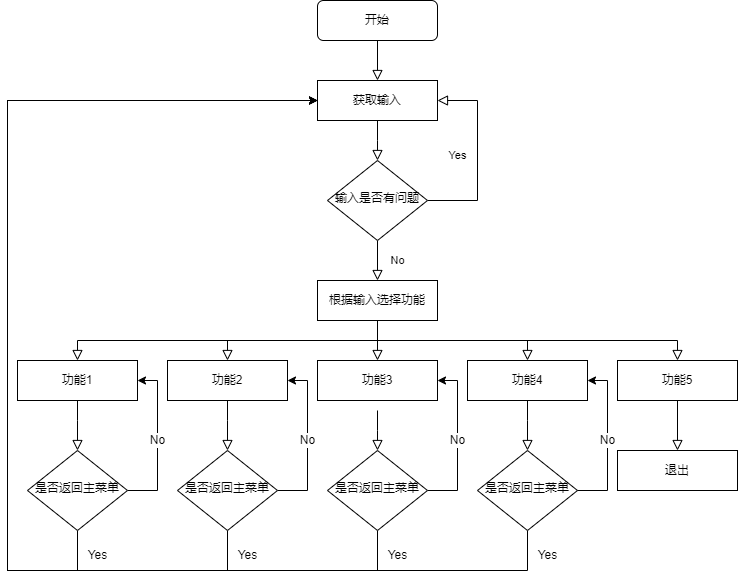

The diagram above was exported from draw.io. Its source (the exported page's mxGraphModel, read from the mxfile embedded in the PNG):
<mxGraphModel dx="1054" dy="665" grid="1" gridSize="10" guides="1" tooltips="1" connect="1" arrows="1" fold="1" page="1" pageScale="1" pageWidth="827" pageHeight="1169" math="0" shadow="0">
  <root>
    <mxCell id="WIyWlLk6GJQsqaUBKTNV-0" />
    <mxCell id="WIyWlLk6GJQsqaUBKTNV-1" parent="WIyWlLk6GJQsqaUBKTNV-0" />
    <mxCell id="WIyWlLk6GJQsqaUBKTNV-2" value="" style="rounded=0;html=1;jettySize=auto;orthogonalLoop=1;fontSize=11;endArrow=block;endFill=0;endSize=8;strokeWidth=1;shadow=0;labelBackgroundColor=none;edgeStyle=orthogonalEdgeStyle;entryX=0.5;entryY=0;entryDx=0;entryDy=0;" parent="WIyWlLk6GJQsqaUBKTNV-1" source="WIyWlLk6GJQsqaUBKTNV-3" target="O87OHqwO2iNjN6u3kozm-0" edge="1">
      <mxGeometry relative="1" as="geometry" />
    </mxCell>
    <mxCell id="WIyWlLk6GJQsqaUBKTNV-3" value="开始" style="rounded=1;whiteSpace=wrap;html=1;fontSize=12;glass=0;strokeWidth=1;shadow=0;" parent="WIyWlLk6GJQsqaUBKTNV-1" vertex="1">
      <mxGeometry x="390" y="70" width="120" height="40" as="geometry" />
    </mxCell>
    <mxCell id="WIyWlLk6GJQsqaUBKTNV-4" value="No" style="rounded=0;html=1;jettySize=auto;orthogonalLoop=1;fontSize=11;endArrow=block;endFill=0;endSize=8;strokeWidth=1;shadow=0;labelBackgroundColor=none;edgeStyle=orthogonalEdgeStyle;entryX=0.5;entryY=0;entryDx=0;entryDy=0;" parent="WIyWlLk6GJQsqaUBKTNV-1" source="WIyWlLk6GJQsqaUBKTNV-6" target="O87OHqwO2iNjN6u3kozm-3" edge="1">
      <mxGeometry y="20" relative="1" as="geometry">
        <mxPoint as="offset" />
      </mxGeometry>
    </mxCell>
    <mxCell id="WIyWlLk6GJQsqaUBKTNV-5" value="Yes" style="edgeStyle=orthogonalEdgeStyle;rounded=0;html=1;jettySize=auto;orthogonalLoop=1;fontSize=11;endArrow=block;endFill=0;endSize=8;strokeWidth=1;shadow=0;labelBackgroundColor=none;entryX=1;entryY=0.5;entryDx=0;entryDy=0;exitX=1;exitY=0.5;exitDx=0;exitDy=0;" parent="WIyWlLk6GJQsqaUBKTNV-1" source="WIyWlLk6GJQsqaUBKTNV-6" target="O87OHqwO2iNjN6u3kozm-0" edge="1">
      <mxGeometry y="20" relative="1" as="geometry">
        <mxPoint as="offset" />
        <mxPoint x="610" y="220" as="targetPoint" />
        <Array as="points">
          <mxPoint x="550" y="270" />
          <mxPoint x="550" y="170" />
        </Array>
      </mxGeometry>
    </mxCell>
    <mxCell id="WIyWlLk6GJQsqaUBKTNV-6" value="输入是否有问题" style="rhombus;whiteSpace=wrap;html=1;shadow=0;fontFamily=Helvetica;fontSize=12;align=center;strokeWidth=1;spacing=6;spacingTop=-4;" parent="WIyWlLk6GJQsqaUBKTNV-1" vertex="1">
      <mxGeometry x="400" y="230" width="100" height="80" as="geometry" />
    </mxCell>
    <mxCell id="O87OHqwO2iNjN6u3kozm-0" value="获取输入" style="rounded=0;whiteSpace=wrap;html=1;" vertex="1" parent="WIyWlLk6GJQsqaUBKTNV-1">
      <mxGeometry x="390" y="150" width="120" height="40" as="geometry" />
    </mxCell>
    <mxCell id="O87OHqwO2iNjN6u3kozm-2" value="" style="rounded=0;html=1;jettySize=auto;orthogonalLoop=1;fontSize=11;endArrow=block;endFill=0;endSize=8;strokeWidth=1;shadow=0;labelBackgroundColor=none;edgeStyle=orthogonalEdgeStyle;entryX=0.5;entryY=0;entryDx=0;entryDy=0;exitX=0.5;exitY=1;exitDx=0;exitDy=0;" edge="1" parent="WIyWlLk6GJQsqaUBKTNV-1" source="O87OHqwO2iNjN6u3kozm-0" target="WIyWlLk6GJQsqaUBKTNV-6">
      <mxGeometry relative="1" as="geometry">
        <mxPoint x="460" y="120" as="sourcePoint" />
        <mxPoint x="460" y="160" as="targetPoint" />
        <Array as="points">
          <mxPoint x="450" y="210" />
          <mxPoint x="450" y="210" />
        </Array>
      </mxGeometry>
    </mxCell>
    <mxCell id="O87OHqwO2iNjN6u3kozm-3" value="根据输入选择功能" style="rounded=0;whiteSpace=wrap;html=1;" vertex="1" parent="WIyWlLk6GJQsqaUBKTNV-1">
      <mxGeometry x="390" y="350" width="120" height="40" as="geometry" />
    </mxCell>
    <mxCell id="O87OHqwO2iNjN6u3kozm-4" value="功能3" style="rounded=0;whiteSpace=wrap;html=1;" vertex="1" parent="WIyWlLk6GJQsqaUBKTNV-1">
      <mxGeometry x="390" y="430" width="120" height="40" as="geometry" />
    </mxCell>
    <mxCell id="O87OHqwO2iNjN6u3kozm-5" value="功能2" style="rounded=0;whiteSpace=wrap;html=1;" vertex="1" parent="WIyWlLk6GJQsqaUBKTNV-1">
      <mxGeometry x="240" y="430" width="120" height="40" as="geometry" />
    </mxCell>
    <mxCell id="O87OHqwO2iNjN6u3kozm-6" value="功能4" style="rounded=0;whiteSpace=wrap;html=1;" vertex="1" parent="WIyWlLk6GJQsqaUBKTNV-1">
      <mxGeometry x="540" y="430" width="120" height="40" as="geometry" />
    </mxCell>
    <mxCell id="O87OHqwO2iNjN6u3kozm-7" value="功能1" style="rounded=0;whiteSpace=wrap;html=1;" vertex="1" parent="WIyWlLk6GJQsqaUBKTNV-1">
      <mxGeometry x="90" y="430" width="120" height="40" as="geometry" />
    </mxCell>
    <mxCell id="O87OHqwO2iNjN6u3kozm-8" value="功能5" style="rounded=0;whiteSpace=wrap;html=1;" vertex="1" parent="WIyWlLk6GJQsqaUBKTNV-1">
      <mxGeometry x="690" y="430" width="120" height="40" as="geometry" />
    </mxCell>
    <mxCell id="O87OHqwO2iNjN6u3kozm-10" value="" style="rounded=0;html=1;jettySize=auto;orthogonalLoop=1;fontSize=11;endArrow=block;endFill=0;endSize=8;strokeWidth=1;shadow=0;labelBackgroundColor=none;edgeStyle=orthogonalEdgeStyle;entryX=0.5;entryY=0;entryDx=0;entryDy=0;exitX=0.5;exitY=1;exitDx=0;exitDy=0;" edge="1" parent="WIyWlLk6GJQsqaUBKTNV-1" source="O87OHqwO2iNjN6u3kozm-3" target="O87OHqwO2iNjN6u3kozm-7">
      <mxGeometry relative="1" as="geometry">
        <mxPoint x="460" y="200" as="sourcePoint" />
        <mxPoint x="460" y="240" as="targetPoint" />
        <Array as="points">
          <mxPoint x="450" y="410" />
          <mxPoint x="150" y="410" />
        </Array>
      </mxGeometry>
    </mxCell>
    <mxCell id="O87OHqwO2iNjN6u3kozm-11" value="" style="rounded=0;html=1;jettySize=auto;orthogonalLoop=1;fontSize=11;endArrow=block;endFill=0;endSize=8;strokeWidth=1;shadow=0;labelBackgroundColor=none;edgeStyle=orthogonalEdgeStyle;entryX=0.5;entryY=0;entryDx=0;entryDy=0;exitX=0.5;exitY=1;exitDx=0;exitDy=0;" edge="1" parent="WIyWlLk6GJQsqaUBKTNV-1" source="O87OHqwO2iNjN6u3kozm-3" target="O87OHqwO2iNjN6u3kozm-5">
      <mxGeometry relative="1" as="geometry">
        <mxPoint x="460" y="400" as="sourcePoint" />
        <mxPoint x="180" y="440" as="targetPoint" />
        <Array as="points">
          <mxPoint x="450" y="410" />
          <mxPoint x="300" y="410" />
        </Array>
      </mxGeometry>
    </mxCell>
    <mxCell id="O87OHqwO2iNjN6u3kozm-12" value="" style="rounded=0;html=1;jettySize=auto;orthogonalLoop=1;fontSize=11;endArrow=block;endFill=0;endSize=8;strokeWidth=1;shadow=0;labelBackgroundColor=none;edgeStyle=orthogonalEdgeStyle;entryX=0.5;entryY=0;entryDx=0;entryDy=0;" edge="1" parent="WIyWlLk6GJQsqaUBKTNV-1" target="O87OHqwO2iNjN6u3kozm-4">
      <mxGeometry relative="1" as="geometry">
        <mxPoint x="450" y="390" as="sourcePoint" />
        <mxPoint x="320" y="440" as="targetPoint" />
        <Array as="points">
          <mxPoint x="450" y="420" />
          <mxPoint x="450" y="420" />
        </Array>
      </mxGeometry>
    </mxCell>
    <mxCell id="O87OHqwO2iNjN6u3kozm-13" value="" style="rounded=0;html=1;jettySize=auto;orthogonalLoop=1;fontSize=11;endArrow=block;endFill=0;endSize=8;strokeWidth=1;shadow=0;labelBackgroundColor=none;edgeStyle=orthogonalEdgeStyle;entryX=0.5;entryY=0;entryDx=0;entryDy=0;exitX=0.5;exitY=1;exitDx=0;exitDy=0;" edge="1" parent="WIyWlLk6GJQsqaUBKTNV-1" source="O87OHqwO2iNjN6u3kozm-3" target="O87OHqwO2iNjN6u3kozm-6">
      <mxGeometry relative="1" as="geometry">
        <mxPoint x="470" y="410" as="sourcePoint" />
        <mxPoint x="330" y="450" as="targetPoint" />
        <Array as="points">
          <mxPoint x="450" y="410" />
          <mxPoint x="600" y="410" />
        </Array>
      </mxGeometry>
    </mxCell>
    <mxCell id="O87OHqwO2iNjN6u3kozm-14" value="" style="rounded=0;html=1;jettySize=auto;orthogonalLoop=1;fontSize=11;endArrow=block;endFill=0;endSize=8;strokeWidth=1;shadow=0;labelBackgroundColor=none;edgeStyle=orthogonalEdgeStyle;entryX=0.5;entryY=0;entryDx=0;entryDy=0;" edge="1" parent="WIyWlLk6GJQsqaUBKTNV-1" target="O87OHqwO2iNjN6u3kozm-8">
      <mxGeometry relative="1" as="geometry">
        <mxPoint x="450" y="390" as="sourcePoint" />
        <mxPoint x="600" y="440" as="targetPoint" />
        <Array as="points">
          <mxPoint x="450" y="410" />
          <mxPoint x="750" y="410" />
        </Array>
      </mxGeometry>
    </mxCell>
    <mxCell id="O87OHqwO2iNjN6u3kozm-26" value="No" style="edgeStyle=orthogonalEdgeStyle;rounded=0;orthogonalLoop=1;jettySize=auto;html=1;exitX=1;exitY=0.5;exitDx=0;exitDy=0;entryX=1;entryY=0.5;entryDx=0;entryDy=0;fontFamily=Helvetica;fontSize=12;fontColor=default;" edge="1" parent="WIyWlLk6GJQsqaUBKTNV-1" source="O87OHqwO2iNjN6u3kozm-15" target="O87OHqwO2iNjN6u3kozm-7">
      <mxGeometry relative="1" as="geometry">
        <Array as="points">
          <mxPoint x="230" y="560" />
          <mxPoint x="230" y="450" />
        </Array>
      </mxGeometry>
    </mxCell>
    <mxCell id="O87OHqwO2iNjN6u3kozm-30" style="edgeStyle=orthogonalEdgeStyle;rounded=0;orthogonalLoop=1;jettySize=auto;html=1;entryX=0;entryY=0.5;entryDx=0;entryDy=0;fontFamily=Helvetica;fontSize=12;fontColor=default;exitX=0.5;exitY=1;exitDx=0;exitDy=0;" edge="1" parent="WIyWlLk6GJQsqaUBKTNV-1" source="O87OHqwO2iNjN6u3kozm-15" target="O87OHqwO2iNjN6u3kozm-0">
      <mxGeometry relative="1" as="geometry">
        <Array as="points">
          <mxPoint x="150" y="640" />
          <mxPoint x="80" y="640" />
          <mxPoint x="80" y="170" />
        </Array>
      </mxGeometry>
    </mxCell>
    <mxCell id="O87OHqwO2iNjN6u3kozm-15" value="是否返回主菜单" style="rhombus;whiteSpace=wrap;html=1;shadow=0;fontFamily=Helvetica;fontSize=12;align=center;strokeWidth=1;spacing=6;spacingTop=-4;" vertex="1" parent="WIyWlLk6GJQsqaUBKTNV-1">
      <mxGeometry x="100" y="520" width="100" height="80" as="geometry" />
    </mxCell>
    <mxCell id="O87OHqwO2iNjN6u3kozm-16" value="" style="rounded=0;html=1;jettySize=auto;orthogonalLoop=1;fontSize=11;endArrow=block;endFill=0;endSize=8;strokeWidth=1;shadow=0;labelBackgroundColor=none;edgeStyle=orthogonalEdgeStyle;entryX=0.5;entryY=0;entryDx=0;entryDy=0;exitX=0.5;exitY=1;exitDx=0;exitDy=0;" edge="1" parent="WIyWlLk6GJQsqaUBKTNV-1" source="O87OHqwO2iNjN6u3kozm-7" target="O87OHqwO2iNjN6u3kozm-15">
      <mxGeometry relative="1" as="geometry">
        <mxPoint x="460" y="200" as="sourcePoint" />
        <mxPoint x="460" y="240" as="targetPoint" />
        <Array as="points">
          <mxPoint x="150" y="490" />
          <mxPoint x="150" y="490" />
        </Array>
      </mxGeometry>
    </mxCell>
    <mxCell id="O87OHqwO2iNjN6u3kozm-27" value="No" style="edgeStyle=orthogonalEdgeStyle;rounded=0;orthogonalLoop=1;jettySize=auto;html=1;fontFamily=Helvetica;fontSize=12;fontColor=default;entryX=1;entryY=0.5;entryDx=0;entryDy=0;" edge="1" parent="WIyWlLk6GJQsqaUBKTNV-1" source="O87OHqwO2iNjN6u3kozm-17" target="O87OHqwO2iNjN6u3kozm-5">
      <mxGeometry relative="1" as="geometry">
        <Array as="points">
          <mxPoint x="380" y="560" />
          <mxPoint x="380" y="450" />
        </Array>
      </mxGeometry>
    </mxCell>
    <mxCell id="O87OHqwO2iNjN6u3kozm-31" style="edgeStyle=orthogonalEdgeStyle;rounded=0;orthogonalLoop=1;jettySize=auto;html=1;exitX=0.5;exitY=1;exitDx=0;exitDy=0;fontFamily=Helvetica;fontSize=12;fontColor=default;" edge="1" parent="WIyWlLk6GJQsqaUBKTNV-1" source="O87OHqwO2iNjN6u3kozm-17">
      <mxGeometry relative="1" as="geometry">
        <mxPoint x="390" y="170" as="targetPoint" />
        <Array as="points">
          <mxPoint x="300" y="640" />
          <mxPoint x="80" y="640" />
          <mxPoint x="80" y="170" />
        </Array>
      </mxGeometry>
    </mxCell>
    <mxCell id="O87OHqwO2iNjN6u3kozm-17" value="是否返回主菜单" style="rhombus;whiteSpace=wrap;html=1;shadow=0;fontFamily=Helvetica;fontSize=12;align=center;strokeWidth=1;spacing=6;spacingTop=-4;" vertex="1" parent="WIyWlLk6GJQsqaUBKTNV-1">
      <mxGeometry x="250" y="520" width="100" height="80" as="geometry" />
    </mxCell>
    <mxCell id="O87OHqwO2iNjN6u3kozm-18" value="" style="rounded=0;html=1;jettySize=auto;orthogonalLoop=1;fontSize=11;endArrow=block;endFill=0;endSize=8;strokeWidth=1;shadow=0;labelBackgroundColor=none;edgeStyle=orthogonalEdgeStyle;entryX=0.5;entryY=0;entryDx=0;entryDy=0;exitX=0.5;exitY=1;exitDx=0;exitDy=0;" edge="1" parent="WIyWlLk6GJQsqaUBKTNV-1" target="O87OHqwO2iNjN6u3kozm-17">
      <mxGeometry relative="1" as="geometry">
        <mxPoint x="300" y="470" as="sourcePoint" />
        <mxPoint x="610" y="240" as="targetPoint" />
        <Array as="points">
          <mxPoint x="300" y="490" />
          <mxPoint x="300" y="490" />
        </Array>
      </mxGeometry>
    </mxCell>
    <mxCell id="O87OHqwO2iNjN6u3kozm-28" value="No" style="edgeStyle=orthogonalEdgeStyle;rounded=0;orthogonalLoop=1;jettySize=auto;html=1;fontFamily=Helvetica;fontSize=12;fontColor=default;entryX=1;entryY=0.5;entryDx=0;entryDy=0;exitX=1;exitY=0.5;exitDx=0;exitDy=0;" edge="1" parent="WIyWlLk6GJQsqaUBKTNV-1" source="O87OHqwO2iNjN6u3kozm-19" target="O87OHqwO2iNjN6u3kozm-4">
      <mxGeometry relative="1" as="geometry">
        <Array as="points">
          <mxPoint x="530" y="560" />
          <mxPoint x="530" y="450" />
        </Array>
      </mxGeometry>
    </mxCell>
    <mxCell id="O87OHqwO2iNjN6u3kozm-32" style="edgeStyle=orthogonalEdgeStyle;rounded=0;orthogonalLoop=1;jettySize=auto;html=1;exitX=0.5;exitY=1;exitDx=0;exitDy=0;fontFamily=Helvetica;fontSize=12;fontColor=default;" edge="1" parent="WIyWlLk6GJQsqaUBKTNV-1" source="O87OHqwO2iNjN6u3kozm-19">
      <mxGeometry relative="1" as="geometry">
        <mxPoint x="390" y="170" as="targetPoint" />
        <Array as="points">
          <mxPoint x="450" y="640" />
          <mxPoint x="80" y="640" />
          <mxPoint x="80" y="170" />
        </Array>
      </mxGeometry>
    </mxCell>
    <mxCell id="O87OHqwO2iNjN6u3kozm-19" value="是否返回主菜单" style="rhombus;whiteSpace=wrap;html=1;shadow=0;fontFamily=Helvetica;fontSize=12;align=center;strokeWidth=1;spacing=6;spacingTop=-4;" vertex="1" parent="WIyWlLk6GJQsqaUBKTNV-1">
      <mxGeometry x="400" y="520" width="100" height="80" as="geometry" />
    </mxCell>
    <mxCell id="O87OHqwO2iNjN6u3kozm-20" value="" style="rounded=0;html=1;jettySize=auto;orthogonalLoop=1;fontSize=11;endArrow=block;endFill=0;endSize=8;strokeWidth=1;shadow=0;labelBackgroundColor=none;edgeStyle=orthogonalEdgeStyle;entryX=0.5;entryY=0;entryDx=0;entryDy=0;exitX=0.5;exitY=1;exitDx=0;exitDy=0;" edge="1" parent="WIyWlLk6GJQsqaUBKTNV-1" target="O87OHqwO2iNjN6u3kozm-19">
      <mxGeometry relative="1" as="geometry">
        <mxPoint x="450" y="480" as="sourcePoint" />
        <mxPoint x="760" y="250" as="targetPoint" />
        <Array as="points">
          <mxPoint x="450" y="500" />
          <mxPoint x="450" y="500" />
        </Array>
      </mxGeometry>
    </mxCell>
    <mxCell id="O87OHqwO2iNjN6u3kozm-33" style="edgeStyle=orthogonalEdgeStyle;rounded=0;orthogonalLoop=1;jettySize=auto;html=1;fontFamily=Helvetica;fontSize=12;fontColor=default;" edge="1" parent="WIyWlLk6GJQsqaUBKTNV-1" source="O87OHqwO2iNjN6u3kozm-21">
      <mxGeometry relative="1" as="geometry">
        <mxPoint x="390" y="170" as="targetPoint" />
        <Array as="points">
          <mxPoint x="600" y="640" />
          <mxPoint x="80" y="640" />
          <mxPoint x="80" y="170" />
        </Array>
      </mxGeometry>
    </mxCell>
    <mxCell id="O87OHqwO2iNjN6u3kozm-21" value="是否返回主菜单" style="rhombus;whiteSpace=wrap;html=1;shadow=0;fontFamily=Helvetica;fontSize=12;align=center;strokeWidth=1;spacing=6;spacingTop=-4;" vertex="1" parent="WIyWlLk6GJQsqaUBKTNV-1">
      <mxGeometry x="550" y="520" width="100" height="80" as="geometry" />
    </mxCell>
    <mxCell id="O87OHqwO2iNjN6u3kozm-22" value="" style="rounded=0;html=1;jettySize=auto;orthogonalLoop=1;fontSize=11;endArrow=block;endFill=0;endSize=8;strokeWidth=1;shadow=0;labelBackgroundColor=none;edgeStyle=orthogonalEdgeStyle;entryX=0.5;entryY=0;entryDx=0;entryDy=0;exitX=0.5;exitY=1;exitDx=0;exitDy=0;" edge="1" parent="WIyWlLk6GJQsqaUBKTNV-1" target="O87OHqwO2iNjN6u3kozm-21">
      <mxGeometry relative="1" as="geometry">
        <mxPoint x="600" y="470" as="sourcePoint" />
        <mxPoint x="910" y="240" as="targetPoint" />
        <Array as="points">
          <mxPoint x="600" y="490" />
          <mxPoint x="600" y="490" />
        </Array>
      </mxGeometry>
    </mxCell>
    <mxCell id="O87OHqwO2iNjN6u3kozm-24" value="" style="rounded=0;html=1;jettySize=auto;orthogonalLoop=1;fontSize=11;endArrow=block;endFill=0;endSize=8;strokeWidth=1;shadow=0;labelBackgroundColor=none;edgeStyle=orthogonalEdgeStyle;entryX=0.5;entryY=0;entryDx=0;entryDy=0;exitX=0.5;exitY=1;exitDx=0;exitDy=0;" edge="1" parent="WIyWlLk6GJQsqaUBKTNV-1" target="O87OHqwO2iNjN6u3kozm-25">
      <mxGeometry relative="1" as="geometry">
        <mxPoint x="750" y="470" as="sourcePoint" />
        <mxPoint x="750" y="510" as="targetPoint" />
        <Array as="points" />
      </mxGeometry>
    </mxCell>
    <mxCell id="O87OHqwO2iNjN6u3kozm-25" value="退出" style="rounded=0;whiteSpace=wrap;html=1;" vertex="1" parent="WIyWlLk6GJQsqaUBKTNV-1">
      <mxGeometry x="690" y="520" width="120" height="40" as="geometry" />
    </mxCell>
    <mxCell id="O87OHqwO2iNjN6u3kozm-29" value="No" style="edgeStyle=orthogonalEdgeStyle;rounded=0;orthogonalLoop=1;jettySize=auto;html=1;fontFamily=Helvetica;fontSize=12;fontColor=default;entryX=1;entryY=0.5;entryDx=0;entryDy=0;exitX=1;exitY=0.5;exitDx=0;exitDy=0;" edge="1" parent="WIyWlLk6GJQsqaUBKTNV-1">
      <mxGeometry relative="1" as="geometry">
        <mxPoint x="650" y="560" as="sourcePoint" />
        <mxPoint x="660" y="450" as="targetPoint" />
        <Array as="points">
          <mxPoint x="680" y="560" />
          <mxPoint x="680" y="450" />
        </Array>
      </mxGeometry>
    </mxCell>
    <mxCell id="O87OHqwO2iNjN6u3kozm-35" value="Yes" style="text;html=1;align=center;verticalAlign=middle;resizable=0;points=[];autosize=1;strokeColor=none;fillColor=none;fontSize=12;fontFamily=Helvetica;fontColor=default;" vertex="1" parent="WIyWlLk6GJQsqaUBKTNV-1">
      <mxGeometry x="150" y="610" width="40" height="30" as="geometry" />
    </mxCell>
    <mxCell id="O87OHqwO2iNjN6u3kozm-36" value="Yes" style="text;html=1;align=center;verticalAlign=middle;resizable=0;points=[];autosize=1;strokeColor=none;fillColor=none;fontSize=12;fontFamily=Helvetica;fontColor=default;" vertex="1" parent="WIyWlLk6GJQsqaUBKTNV-1">
      <mxGeometry x="300" y="610" width="40" height="30" as="geometry" />
    </mxCell>
    <mxCell id="O87OHqwO2iNjN6u3kozm-37" value="Yes" style="text;html=1;align=center;verticalAlign=middle;resizable=0;points=[];autosize=1;strokeColor=none;fillColor=none;fontSize=12;fontFamily=Helvetica;fontColor=default;" vertex="1" parent="WIyWlLk6GJQsqaUBKTNV-1">
      <mxGeometry x="450" y="610" width="40" height="30" as="geometry" />
    </mxCell>
    <mxCell id="O87OHqwO2iNjN6u3kozm-38" value="Yes" style="text;html=1;align=center;verticalAlign=middle;resizable=0;points=[];autosize=1;strokeColor=none;fillColor=none;fontSize=12;fontFamily=Helvetica;fontColor=default;" vertex="1" parent="WIyWlLk6GJQsqaUBKTNV-1">
      <mxGeometry x="600" y="610" width="40" height="30" as="geometry" />
    </mxCell>
  </root>
</mxGraphModel>